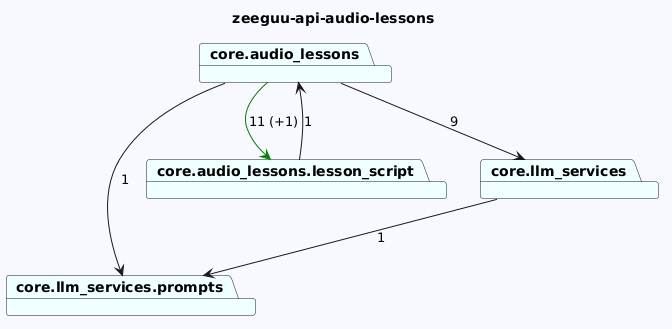

The diagram above was rendered by PlantUML. Its source (embedded in the PNG):
@startuml
skinparam backgroundColor GhostWhite
title zeeguu-api-audio-lessons
package "core.audio_lessons" #Azure
package "core.llm_services.prompts" #Azure
package "core.audio_lessons.lesson_script" #Azure
package "core.llm_services" #Azure
"core.audio_lessons"-->"core.audio_lessons.lesson_script" #Green : 11 (+1)
"core.audio_lessons"-->"core.llm_services.prompts"  : 1
"core.audio_lessons"-->"core.llm_services"  : 9

"core.audio_lessons.lesson_script"-->"core.audio_lessons"  : 1
"core.llm_services"-->"core.llm_services.prompts"  : 1
@enduml